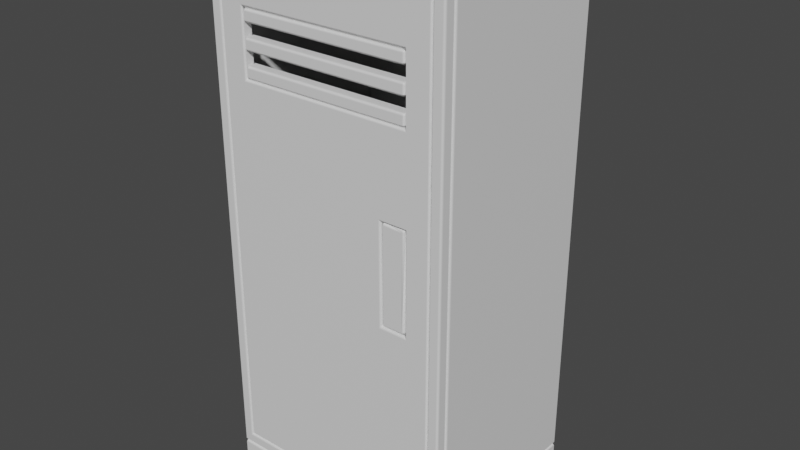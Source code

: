 # Source: LockerMayber.blend  (saved by Blender 3.6.11; exported with 4.5.12 LTS)
import bpy
from mathutils import Matrix  # noqa: F401  (used for matrix-valued properties, if any)

bpy.ops.wm.read_factory_settings(use_empty=True)
scene = bpy.context.scene
scene.name = 'Scene'

# ---- collections
col_collection = bpy.data.collections.new('Collection'); scene.collection.children.link(col_collection)

# ---- materials (node trees are filled in below, after node groups)
mat_material = bpy.data.materials.new('Material')
mat_material.use_transparent_shadow = False

# ---- material node trees
mat_material.use_nodes = True; mat_material.node_tree.nodes.clear()
_N = mat_material.node_tree.nodes; _L = mat_material.node_tree.links
n0 = _N.new('ShaderNodeBsdfPrincipled'); n0.name = 'Principled BSDF'; n0.location = (10, 300)
n0.distribution = 'GGX'
n0.subsurface_method = 'RANDOM_WALK_SKIN'
n0.inputs[3].default_value = 1.45
n0.inputs[27].default_value = (0.0, 0.0, 0.0, 1.0)
n0.inputs[28].default_value = 1.0
n1 = _N.new('ShaderNodeOutputMaterial'); n1.name = 'Material Output'; n1.location = (300, 300)
_L.new(n0.outputs[0], n1.inputs[0])
n1.is_active_output = True

# ---- world
world_world = bpy.data.worlds.new('World'); scene.world = world_world
world_world.use_nodes = True; world_world.node_tree.nodes.clear()
_N = world_world.node_tree.nodes; _L = world_world.node_tree.links
n0 = _N.new('ShaderNodeOutputWorld'); n0.name = 'World Output'; n0.location = (300, 300)
n1 = _N.new('ShaderNodeBackground'); n1.name = 'Background'; n1.location = (10, 300)
n1.inputs[0].default_value = (0.05088, 0.05088, 0.05088, 1.0)
_L.new(n1.outputs[0], n0.inputs[0])
n0.is_active_output = True
world_world.color = (0.05088, 0.05088, 0.05088)
world_world.use_sun_shadow = False
world_world.sun_shadow_jitter_overblur = 0.0

# ---- meshes
me_cube_130 = bpy.data.meshes.new('Cube.130')
me_cube_130.from_pydata([(0.9, 4.098e-08, 2.0), (0.9, 4.098e-08, -3.374e-10), (6.874e-07, 1.118e-08, -6.705e-11), (6.866e-07, 3.725e-09, 2.0), (0.8, 2.608e-08, 1.8), (0.1, 1.863e-08, 1.8), (0.8, 2.608e-08, 1.55), (0.1, 1.863e-08, 1.55), (0.1, 1.118e-08, 1.6), (0.8, 4.098e-08, 1.6), (0.8, 1.118e-08, 1.55), (0.1, -1.863e-08, 1.55), (0.1, 1.118e-08, 1.7), (0.8, 4.098e-08, 1.7), (0.8, 1.118e-08, 1.65), (0.1, -1.863e-08, 1.65), (0.1, 1.118e-08, 1.8), (0.8, 4.098e-08, 1.8), (0.8, 4.098e-08, 1.75), (0.1, 1.118e-08, 1.75), (0.8, 2.608e-08, 1.2), (0.7, 2.235e-08, 1.2), (0.7, 2.235e-08, 0.8), (0.8, 2.608e-08, 0.8), (0.8, 2.608e-08, 1.2), (0.8, 2.608e-08, 0.8), (0.7, 2.608e-08, 1.2), (0.7, 2.608e-08, 0.8), (0.9, 0.05, 2.0), (0.9, 0.05, 0.0), (6.855e-07, 0.05, 0.0), (6.855e-07, 0.05, 2.0), (0.8, 0.05, 1.8), (0.1, 0.05, 1.8), (0.8, 0.05, 1.55), (0.1, 0.05, 1.55), (0.1, 0.05, 1.6), (0.8, 0.05, 1.6), (0.8, 0.05, 1.55), (0.1, 0.05, 1.55), (0.1, 0.05, 1.7), (0.8, 0.05, 1.7), (0.8, 0.05, 1.65), (0.1, 0.05, 1.65), (0.1, 0.05, 1.8), (0.8, 0.05, 1.8), (0.8, 0.05, 1.75), (0.1, 0.05, 1.75), (0.8, 0.05, 1.2), (0.7, 0.05, 1.2), (0.7, 0.05, 0.8), (0.8, 0.05, 0.8), (0.8, 0.05, 1.2), (0.8, 0.05, 0.8), (0.7, 0.05, 1.2), (0.7, 0.05, 0.8)], [], [(0, 3, 5, 4), (8, 11, 10, 9), (12, 15, 14, 13), (16, 19, 18, 17), (21, 20, 23, 22, 2, 1, 0, 4, 6, 7), (3, 2, 22, 21, 7, 5), (24, 26, 27, 25), (28, 32, 33, 31), (36, 37, 38, 39), (40, 41, 42, 43), (44, 45, 46, 47), (49, 35, 34, 32, 28, 29, 30, 50, 51, 48), (31, 33, 35, 49, 50, 30), (52, 53, 55, 54), (1, 29, 28, 0), (3, 31, 30, 2), (2, 30, 29, 1), (0, 28, 31, 3), (4, 32, 34, 6), (7, 35, 33, 5), (5, 33, 32, 4), (6, 34, 35, 7), (9, 37, 36, 8), (8, 36, 39, 11), (11, 39, 38, 10), (10, 38, 37, 9), (13, 41, 40, 12), (12, 40, 43, 15), (15, 43, 42, 14), (14, 42, 41, 13), (17, 45, 44, 16), (16, 44, 47, 19), (19, 47, 46, 18), (18, 46, 45, 17), (21, 49, 48, 20), (22, 50, 49, 21), (23, 51, 50, 22), (20, 48, 51, 23), (25, 53, 52, 24), (26, 54, 55, 27), (27, 55, 53, 25), (24, 52, 54, 26)])
me_cube_130.polygons.foreach_set('use_smooth', [1, 1, 1, 1, 1, 1, 0, 1, 1, 1, 1, 1, 1, 0, 1, 1, 1, 1, 1, 1, 1, 1, 1, 1, 1, 1, 1, 1, 1, 1, 1, 1, 1, 1, 1, 1, 1, 1, 0, 0, 0, 0])
_uv = me_cube_130.uv_layers.new(name='UVMap')
_uv.uv.foreach_set('vector', [0.7224, 0.6819, 0.7224, 0.8501, 0.6819, 0.8501, 0.6819, 0.6819, 0.1712, 0.9139, 0.1712, 0.8946, 0.3394, 0.8946, 0.3394, 0.9139, 0.999, 0.5096, 0.9797, 0.5096, 0.9797, 0.3414, 0.999, 0.3414, 0.1712, 0.8926, 0.1712, 0.8733, 0.3394, 0.8733, 0.3394, 0.8926, 0.4723, 0.1364, 0.4909, 0.1364, 0.4909, 0.2041, 0.4723, 0.2041, 0.3414, 0.3394, 0.5096, 0.3394, 0.5096, 0.001001, 0.4909, 0.03484, 0.4909, 0.07715, 0.3601, 0.07715, 0.6799, 0.5096, 0.6799, 0.3414, 0.3414, 0.4087, 0.3414, 0.4424, 0.6315, 0.4718, 0.6315, 0.4928, 0.9352, 0.9352, 0.9159, 0.9352, 0.9159, 0.8521, 0.9352, 0.8521, 0.7244, 0.7224, 0.7244, 0.6819, 0.8926, 0.6819, 0.8926, 0.7224, 0.9777, 0.5116, 0.9777, 0.6799, 0.9584, 0.6799, 0.9584, 0.5116, 0.1692, 0.999, 0.001001, 0.999, 0.001001, 0.9797, 0.1692, 0.9797, 0.999, 0.1712, 0.999, 0.3394, 0.9797, 0.3394, 0.9797, 0.1712, 0.2642, 0.6126, 0.0386, 0.642, 0.3018, 0.642, 0.3018, 0.663, 0.3394, 0.6799, 0.3394, 0.5116, 0.001001, 0.5116, 0.2642, 0.5789, 0.3018, 0.5789, 0.3018, 0.6126, 0.6799, 0.001001, 0.6558, 0.03484, 0.6558, 0.07715, 0.5116, 0.1364, 0.5116, 0.2041, 0.6799, 0.3394, 0.9352, 0.9777, 0.8521, 0.9777, 0.8521, 0.9584, 0.9352, 0.9584, 0.9564, 0.6799, 0.9372, 0.6799, 0.9372, 0.3414, 0.9564, 0.3414, 0.001001, 0.8713, 0.001001, 0.8521, 0.3394, 0.8521, 0.3394, 0.8713, 0.999, 0.1692, 0.9797, 0.1692, 0.9797, 0.001001, 0.999, 0.001001, 0.001001, 0.9352, 0.001001, 0.9159, 0.1692, 0.9159, 0.1692, 0.9352, 0.8075, 0.8501, 0.7882, 0.8501, 0.7882, 0.8095, 0.8075, 0.8095, 0.7862, 0.8501, 0.767, 0.8501, 0.767, 0.8095, 0.7862, 0.8095, 0.8926, 0.8926, 0.8733, 0.8926, 0.8733, 0.7244, 0.8926, 0.7244, 0.6819, 0.9139, 0.6819, 0.8946, 0.8501, 0.8946, 0.8501, 0.9139, 0.8713, 0.8926, 0.8521, 0.8926, 0.8521, 0.7244, 0.8713, 0.7244, 0.7224, 0.8521, 0.7224, 0.8713, 0.7031, 0.8713, 0.7031, 0.8521, 0.3414, 0.9139, 0.3414, 0.8946, 0.5096, 0.8946, 0.5096, 0.9139, 0.7011, 0.8521, 0.7011, 0.8713, 0.6819, 0.8713, 0.6819, 0.8521, 0.8501, 0.8926, 0.8308, 0.8926, 0.8308, 0.7244, 0.8501, 0.7244, 0.765, 0.7457, 0.765, 0.765, 0.7457, 0.765, 0.7457, 0.7457, 0.001001, 0.9139, 0.001001, 0.8946, 0.1692, 0.8946, 0.1692, 0.9139, 0.7437, 0.7457, 0.7437, 0.765, 0.7244, 0.765, 0.7244, 0.7457, 0.8288, 0.8926, 0.8095, 0.8926, 0.8095, 0.7244, 0.8288, 0.7244, 0.765, 0.7244, 0.765, 0.7437, 0.7457, 0.7437, 0.7457, 0.7244, 0.5116, 0.8926, 0.5116, 0.8733, 0.6799, 0.8733, 0.6799, 0.8926, 0.7437, 0.7244, 0.7437, 0.7437, 0.7244, 0.7437, 0.7244, 0.7244, 0.8075, 0.7457, 0.8075, 0.765, 0.7882, 0.765, 0.7882, 0.7457, 0.9564, 0.9352, 0.9372, 0.9352, 0.9372, 0.8521, 0.9564, 0.8521, 0.7862, 0.7457, 0.7862, 0.765, 0.767, 0.765, 0.767, 0.7457, 0.1712, 0.999, 0.1712, 0.9797, 0.2543, 0.9797, 0.2543, 0.999, 0.9777, 0.9352, 0.9584, 0.9352, 0.9584, 0.8521, 0.9777, 0.8521, 0.8521, 0.9564, 0.8521, 0.9372, 0.9352, 0.9372, 0.9352, 0.9564, 0.8075, 0.7244, 0.8075, 0.7437, 0.7882, 0.7437, 0.7882, 0.7244, 0.7862, 0.7244, 0.7862, 0.7437, 0.767, 0.7437, 0.767, 0.7244])
_uv.active_render = True
_uv = me_cube_130.uv_layers.new(name='UVMap.001')
_uv.uv.foreach_set('vector', [0.7224, 0.6819, 0.7224, 0.8501, 0.6819, 0.8501, 0.6819, 0.6819, 0.1712, 0.9139, 0.1712, 0.8946, 0.3394, 0.8946, 0.3394, 0.9139, 0.999, 0.5096, 0.9797, 0.5096, 0.9797, 0.3414, 0.999, 0.3414, 0.1712, 0.8926, 0.1712, 0.8733, 0.3394, 0.8733, 0.3394, 0.8926, 0.4723, 0.1364, 0.4909, 0.1364, 0.4909, 0.2041, 0.4723, 0.2041, 0.3414, 0.3394, 0.5096, 0.3394, 0.5096, 0.001001, 0.4909, 0.03484, 0.4909, 0.07715, 0.3601, 0.07715, 0.6799, 0.5096, 0.6799, 0.3414, 0.3414, 0.4087, 0.3414, 0.4424, 0.6315, 0.4718, 0.6315, 0.4928, 0.9352, 0.9352, 0.9159, 0.9352, 0.9159, 0.8521, 0.9352, 0.8521, 0.7244, 0.7224, 0.7244, 0.6819, 0.8926, 0.6819, 0.8926, 0.7224, 0.9777, 0.5116, 0.9777, 0.6799, 0.9584, 0.6799, 0.9584, 0.5116, 0.1692, 0.999, 0.001001, 0.999, 0.001001, 0.9797, 0.1692, 0.9797, 0.999, 0.1712, 0.999, 0.3394, 0.9797, 0.3394, 0.9797, 0.1712, 0.2642, 0.6126, 0.0386, 0.642, 0.3018, 0.642, 0.3018, 0.663, 0.3394, 0.6799, 0.3394, 0.5116, 0.001001, 0.5116, 0.2642, 0.5789, 0.3018, 0.5789, 0.3018, 0.6126, 0.6799, 0.001001, 0.6558, 0.03484, 0.6558, 0.07715, 0.5116, 0.1364, 0.5116, 0.2041, 0.6799, 0.3394, 0.9352, 0.9777, 0.8521, 0.9777, 0.8521, 0.9584, 0.9352, 0.9584, 0.9564, 0.6799, 0.9372, 0.6799, 0.9372, 0.3414, 0.9564, 0.3414, 0.001001, 0.8713, 0.001001, 0.8521, 0.3394, 0.8521, 0.3394, 0.8713, 0.999, 0.1692, 0.9797, 0.1692, 0.9797, 0.001001, 0.999, 0.001001, 0.001001, 0.9352, 0.001001, 0.9159, 0.1692, 0.9159, 0.1692, 0.9352, 0.8075, 0.8501, 0.7882, 0.8501, 0.7882, 0.8095, 0.8075, 0.8095, 0.7862, 0.8501, 0.767, 0.8501, 0.767, 0.8095, 0.7862, 0.8095, 0.8926, 0.8926, 0.8733, 0.8926, 0.8733, 0.7244, 0.8926, 0.7244, 0.6819, 0.9139, 0.6819, 0.8946, 0.8501, 0.8946, 0.8501, 0.9139, 0.8713, 0.8926, 0.8521, 0.8926, 0.8521, 0.7244, 0.8713, 0.7244, 0.7224, 0.8521, 0.7224, 0.8713, 0.7031, 0.8713, 0.7031, 0.8521, 0.3414, 0.9139, 0.3414, 0.8946, 0.5096, 0.8946, 0.5096, 0.9139, 0.7011, 0.8521, 0.7011, 0.8713, 0.6819, 0.8713, 0.6819, 0.8521, 0.8501, 0.8926, 0.8308, 0.8926, 0.8308, 0.7244, 0.8501, 0.7244, 0.765, 0.7457, 0.765, 0.765, 0.7457, 0.765, 0.7457, 0.7457, 0.001001, 0.9139, 0.001001, 0.8946, 0.1692, 0.8946, 0.1692, 0.9139, 0.7437, 0.7457, 0.7437, 0.765, 0.7244, 0.765, 0.7244, 0.7457, 0.8288, 0.8926, 0.8095, 0.8926, 0.8095, 0.7244, 0.8288, 0.7244, 0.765, 0.7244, 0.765, 0.7437, 0.7457, 0.7437, 0.7457, 0.7244, 0.5116, 0.8926, 0.5116, 0.8733, 0.6799, 0.8733, 0.6799, 0.8926, 0.7437, 0.7244, 0.7437, 0.7437, 0.7244, 0.7437, 0.7244, 0.7244, 0.8075, 0.7457, 0.8075, 0.765, 0.7882, 0.765, 0.7882, 0.7457, 0.9564, 0.9352, 0.9372, 0.9352, 0.9372, 0.8521, 0.9564, 0.8521, 0.7862, 0.7457, 0.7862, 0.765, 0.767, 0.765, 0.767, 0.7457, 0.1712, 0.999, 0.1712, 0.9797, 0.2543, 0.9797, 0.2543, 0.999, 0.9777, 0.9352, 0.9584, 0.9352, 0.9584, 0.8521, 0.9777, 0.8521, 0.8521, 0.9564, 0.8521, 0.9372, 0.9352, 0.9372, 0.9352, 0.9564, 0.8075, 0.7244, 0.8075, 0.7437, 0.7882, 0.7437, 0.7882, 0.7244, 0.7862, 0.7244, 0.7862, 0.7437, 0.767, 0.7437, 0.767, 0.7244])
_ca = me_cube_130.color_attributes.new('Attribute', 'BYTE_COLOR', 'CORNER')
_ca.data.foreach_set('color', [0.159, 0.1559, 0.2122, 1.0, 0.159, 0.1559, 0.2122, 1.0, 0.159, 0.1559, 0.2122, 1.0, 0.159, 0.1559, 0.2122, 1.0, 0.159, 0.1559, 0.2122, 1.0, 0.159, 0.1559, 0.2122, 1.0, 0.159, 0.1559, 0.2122, 1.0, 0.159, 0.1559, 0.2122, 1.0, 0.159, 0.1559, 0.2122, 1.0, 0.159, 0.1559, 0.2122, 1.0, 0.159, 0.1559, 0.2122, 1.0, 0.159, 0.1559, 0.2122, 1.0, 0.159, 0.1559, 0.2122, 1.0, 0.159, 0.1559, 0.2122, 1.0, 0.159, 0.1559, 0.2122, 1.0, 0.159, 0.1559, 0.2122, 1.0, 0.159, 0.1559, 0.2122, 1.0, 0.159, 0.1559, 0.2122, 1.0, 0.159, 0.1559, 0.2122, 1.0, 0.159, 0.1559, 0.2122, 1.0, 0.159, 0.1559, 0.2122, 1.0, 0.159, 0.1559, 0.2122, 1.0, 0.159, 0.1559, 0.2122, 1.0, 0.159, 0.1559, 0.2122, 1.0, 0.159, 0.1559, 0.2122, 1.0, 0.159, 0.1559, 0.2122, 1.0, 0.159, 0.1559, 0.2122, 1.0, 0.159, 0.1559, 0.2122, 1.0, 0.159, 0.1559, 0.2122, 1.0, 0.159, 0.1559, 0.2122, 1.0, 0.159, 0.1559, 0.2122, 1.0, 0.159, 0.1559, 0.2122, 1.0, 0.02315, 0.02217, 0.02732, 1.0, 0.02315, 0.02217, 0.02732, 1.0, 0.02315, 0.02217, 0.02732, 1.0, 0.02315, 0.02217, 0.02732, 1.0, 0.159, 0.1559, 0.2122, 1.0, 0.159, 0.1559, 0.2122, 1.0, 0.159, 0.1559, 0.2122, 1.0, 0.159, 0.1559, 0.2122, 1.0, 0.159, 0.1559, 0.2122, 1.0, 0.159, 0.1559, 0.2122, 1.0, 0.159, 0.1559, 0.2122, 1.0, 0.159, 0.1559, 0.2122, 1.0, 0.159, 0.1559, 0.2122, 1.0, 0.159, 0.1559, 0.2122, 1.0, 0.159, 0.1559, 0.2122, 1.0, 0.159, 0.1559, 0.2122, 1.0, 0.159, 0.1559, 0.2122, 1.0, 0.159, 0.1559, 0.2122, 1.0, 0.159, 0.1559, 0.2122, 1.0, 0.159, 0.1559, 0.2122, 1.0, 0.159, 0.1559, 0.2122, 1.0, 0.159, 0.1559, 0.2122, 1.0, 0.159, 0.1559, 0.2122, 1.0, 0.159, 0.1559, 0.2122, 1.0, 0.159, 0.1559, 0.2122, 1.0, 0.159, 0.1559, 0.2122, 1.0, 0.159, 0.1559, 0.2122, 1.0, 0.159, 0.1559, 0.2122, 1.0, 0.159, 0.1559, 0.2122, 1.0, 0.159, 0.1559, 0.2122, 1.0, 0.159, 0.1559, 0.2122, 1.0, 0.159, 0.1559, 0.2122, 1.0, 0.159, 0.1559, 0.2122, 1.0, 0.159, 0.1559, 0.2122, 1.0, 0.159, 0.1559, 0.2122, 1.0, 0.159, 0.1559, 0.2122, 1.0, 0.02315, 0.02217, 0.02732, 1.0, 0.02315, 0.02217, 0.02732, 1.0, 0.02315, 0.02217, 0.02732, 1.0, 0.02315, 0.02217, 0.02732, 1.0, 0.159, 0.1559, 0.2122, 1.0, 0.159, 0.1559, 0.2122, 1.0, 0.159, 0.1559, 0.2122, 1.0, 0.159, 0.1559, 0.2122, 1.0, 0.159, 0.1559, 0.2122, 1.0, 0.159, 0.1559, 0.2122, 1.0, 0.159, 0.1559, 0.2122, 1.0, 0.159, 0.1559, 0.2122, 1.0, 0.159, 0.1559, 0.2122, 1.0, 0.159, 0.1559, 0.2122, 1.0, 0.159, 0.1559, 0.2122, 1.0, 0.159, 0.1559, 0.2122, 1.0, 0.159, 0.1559, 0.2122, 1.0, 0.159, 0.1559, 0.2122, 1.0, 0.159, 0.1559, 0.2122, 1.0, 0.159, 0.1559, 0.2122, 1.0, 0.159, 0.1559, 0.2122, 1.0, 0.159, 0.1559, 0.2122, 1.0, 0.159, 0.1559, 0.2122, 1.0, 0.159, 0.1559, 0.2122, 1.0, 0.159, 0.1559, 0.2122, 1.0, 0.159, 0.1559, 0.2122, 1.0, 0.159, 0.1559, 0.2122, 1.0, 0.159, 0.1559, 0.2122, 1.0, 0.159, 0.1559, 0.2122, 1.0, 0.159, 0.1559, 0.2122, 1.0, 0.159, 0.1559, 0.2122, 1.0, 0.159, 0.1559, 0.2122, 1.0, 0.159, 0.1559, 0.2122, 1.0, 0.159, 0.1559, 0.2122, 1.0, 0.159, 0.1559, 0.2122, 1.0, 0.159, 0.1559, 0.2122, 1.0, 0.159, 0.1559, 0.2122, 1.0, 0.159, 0.1559, 0.2122, 1.0, 0.159, 0.1559, 0.2122, 1.0, 0.159, 0.1559, 0.2122, 1.0, 0.159, 0.1559, 0.2122, 1.0, 0.159, 0.1559, 0.2122, 1.0, 0.159, 0.1559, 0.2122, 1.0, 0.159, 0.1559, 0.2122, 1.0, 0.159, 0.1559, 0.2122, 1.0, 0.159, 0.1559, 0.2122, 1.0, 0.159, 0.1559, 0.2122, 1.0, 0.159, 0.1559, 0.2122, 1.0, 0.159, 0.1559, 0.2122, 1.0, 0.159, 0.1559, 0.2122, 1.0, 0.159, 0.1559, 0.2122, 1.0, 0.159, 0.1559, 0.2122, 1.0, 0.159, 0.1559, 0.2122, 1.0, 0.159, 0.1559, 0.2122, 1.0, 0.159, 0.1559, 0.2122, 1.0, 0.159, 0.1559, 0.2122, 1.0, 0.159, 0.1559, 0.2122, 1.0, 0.159, 0.1559, 0.2122, 1.0, 0.159, 0.1559, 0.2122, 1.0, 0.159, 0.1559, 0.2122, 1.0, 0.159, 0.1559, 0.2122, 1.0, 0.159, 0.1559, 0.2122, 1.0, 0.159, 0.1559, 0.2122, 1.0, 0.159, 0.1559, 0.2122, 1.0, 0.159, 0.1559, 0.2122, 1.0, 0.159, 0.1559, 0.2122, 1.0, 0.159, 0.1559, 0.2122, 1.0, 0.159, 0.1559, 0.2122, 1.0, 0.159, 0.1559, 0.2122, 1.0, 0.159, 0.1559, 0.2122, 1.0, 0.159, 0.1559, 0.2122, 1.0, 0.159, 0.1559, 0.2122, 1.0, 0.159, 0.1559, 0.2122, 1.0, 0.159, 0.1559, 0.2122, 1.0, 0.159, 0.1559, 0.2122, 1.0, 0.159, 0.1559, 0.2122, 1.0, 0.159, 0.1559, 0.2122, 1.0, 0.159, 0.1559, 0.2122, 1.0, 0.159, 0.1559, 0.2122, 1.0, 0.159, 0.1559, 0.2122, 1.0, 0.159, 0.1559, 0.2122, 1.0, 0.159, 0.1559, 0.2122, 1.0, 0.159, 0.1559, 0.2122, 1.0, 0.159, 0.1559, 0.2122, 1.0, 0.159, 0.1559, 0.2122, 1.0, 0.159, 0.1559, 0.2122, 1.0, 0.159, 0.1559, 0.2122, 1.0, 0.159, 0.1559, 0.2122, 1.0, 0.159, 0.1559, 0.2122, 1.0, 0.159, 0.1559, 0.2122, 1.0, 0.159, 0.1559, 0.2122, 1.0, 0.159, 0.1559, 0.2122, 1.0, 0.159, 0.1559, 0.2122, 1.0, 0.159, 0.1559, 0.2122, 1.0, 0.159, 0.1559, 0.2122, 1.0, 0.159, 0.1559, 0.2122, 1.0, 0.159, 0.1559, 0.2122, 1.0, 0.159, 0.1559, 0.2122, 1.0, 0.159, 0.1559, 0.2122, 1.0, 0.159, 0.1559, 0.2122, 1.0, 0.02315, 0.02217, 0.02732, 1.0, 0.02315, 0.02217, 0.02732, 1.0, 0.02315, 0.02217, 0.02732, 1.0, 0.02315, 0.02217, 0.02732, 1.0, 0.02315, 0.02217, 0.02732, 1.0, 0.02315, 0.02217, 0.02732, 1.0, 0.02315, 0.02217, 0.02732, 1.0, 0.02315, 0.02217, 0.02732, 1.0, 0.02315, 0.02217, 0.02732, 1.0, 0.02315, 0.02217, 0.02732, 1.0, 0.02315, 0.02217, 0.02732, 1.0, 0.02315, 0.02217, 0.02732, 1.0, 0.02315, 0.02217, 0.02732, 1.0, 0.02315, 0.02217, 0.02732, 1.0, 0.02315, 0.02217, 0.02732, 1.0, 0.02315, 0.02217, 0.02732, 1.0])
me_cube_130.materials.append(mat_material)
me_cube_130.use_paint_bone_selection = False
me_cube_130.use_paint_mask = True
me_cube_130.update()
me_cube_008 = bpy.data.meshes.new('Cube.008')
me_cube_008.from_pydata([(0.45, -0.35, 0.15), (0.45, -0.35, 2.15), (0.45, 0.35, 0.15), (0.45, 0.35, 2.15), (-0.45, 0.35, 0.15), (-0.45, 0.35, 2.15), (-0.45, -0.35, 0.15), (-0.45, -0.35, 2.15), (0.5, -0.35, 0.1), (0.5, -0.35, 2.2), (0.5, 0.4, 0.1), (0.5, 0.4, 2.2), (-0.5, 0.4, 0.1), (-0.5, 0.4, 2.2), (-0.5, -0.35, 0.1), (-0.5, -0.35, 2.2), (0.45, -0.35, 7.451e-09), (0.45, -0.35, 0.1), (0.45, -0.2, 7.451e-09), (0.4, -0.35, 7.451e-09), (0.45, 0.2, 7.451e-09), (0.45, 0.35, 0.1), (0.45, 0.35, 7.451e-09), (0.4, 0.35, 7.451e-09), (0.45, -0.2, 0.05), (0.4, -0.35, 0.05), (0.45, 0.2, 0.05), (0.4, 0.35, 0.05), (-0.45, -0.35, 7.451e-09), (-0.45, -0.35, 0.1), (-0.45, -0.2, 7.451e-09), (-0.4, -0.35, 7.451e-09), (-0.45, 0.2, 7.451e-09), (-0.45, 0.35, 0.1), (-0.45, 0.35, 7.451e-09), (-0.4, 0.35, 7.451e-09), (-0.45, -0.2, 0.05), (-0.4, -0.35, 0.05), (-0.45, 0.2, 0.05), (-0.4, 0.35, 0.05), (0.5, -0.4, 7.451e-09), (0.5, -0.4, 0.1), (0.5, -0.2, 7.451e-09), (0.4, -0.4, 7.451e-09), (0.5, 0.2, 7.451e-09), (0.5, 0.4, 0.1), (0.5, 0.4, 7.451e-09), (0.4, 0.4, 7.451e-09), (0.5, -0.2, 0.05), (0.4, -0.4, 0.05), (0.5, 0.2, 0.05), (0.4, 0.4, 0.05), (-0.5, -0.4, 7.451e-09), (-0.5, -0.4, 0.1), (-0.5, -0.2, 7.451e-09), (-0.4, -0.4, 7.451e-09), (-0.5, 0.2, 7.451e-09), (-0.5, 0.4, 0.1), (-0.5, 0.4, 7.451e-09), (-0.4, 0.4, 7.451e-09), (-0.5, -0.2, 0.05), (-0.4, -0.4, 0.05), (-0.5, 0.2, 0.05), (-0.4, 0.4, 0.05), (-0.5, -0.4, 0.1), (0.5, -0.4, 0.1), (0.5, -0.4, 2.2), (-0.5, -0.4, 2.2), (0.45, -0.4, 0.15), (0.45, -0.4, 2.15), (-0.45, -0.4, 2.15), (-0.45, -0.4, 0.15), (-0.5, -0.35, 0.1), (0.5, -0.35, 0.1), (0.5, -0.35, 2.2), (-0.5, -0.35, 2.2), (0.45, -0.35, 0.15), (0.45, -0.35, 2.15), (-0.45, -0.35, 2.15), (-0.45, -0.35, 0.15)], [], [(1, 3, 2, 0), (2, 3, 5, 4), (4, 5, 7, 6), (1, 7, 5, 3), (2, 4, 6, 0), (9, 8, 10, 11), (10, 12, 13, 11), (12, 14, 15, 13), (9, 11, 13, 15), (10, 8, 14, 12), (1, 0, 8, 9), (6, 7, 15, 14), (7, 1, 9, 15), (0, 6, 14, 8), (33, 34, 35, 39, 27, 23, 22, 21), (21, 22, 20, 26, 24, 18, 16, 17), (33, 29, 28, 30, 36, 38, 32, 34), (37, 31, 28, 29, 17, 16, 19, 25), (57, 45, 46, 47, 51, 63, 59, 58), (45, 41, 40, 42, 48, 50, 44, 46), (57, 58, 56, 62, 60, 54, 52, 53), (61, 49, 43, 40, 41, 53, 52, 55), (16, 18, 42, 40), (18, 24, 48, 42), (25, 19, 43, 49), (19, 16, 40, 43), (20, 22, 46, 44), (22, 23, 47, 46), (26, 20, 44, 50), (23, 27, 51, 47), (24, 26, 50, 48), (21, 17, 41, 45), (30, 28, 52, 54), (36, 30, 54, 60), (31, 37, 61, 55), (28, 31, 55, 52), (34, 32, 56, 58), (35, 34, 58, 59), (17, 29, 53, 41), (37, 25, 49, 61), (32, 38, 62, 56), (39, 35, 59, 63), (38, 36, 60, 62), (29, 33, 57, 53), (27, 39, 63, 51), (33, 21, 45, 57), (65, 66, 69, 68), (66, 67, 70, 69), (67, 64, 71, 70), (64, 65, 68, 71), (73, 76, 77, 74), (74, 77, 78, 75), (75, 78, 79, 72), (72, 79, 76, 73), (66, 65, 73, 74), (65, 64, 72, 73), (64, 67, 75, 72), (67, 66, 74, 75), (68, 69, 77, 76), (71, 68, 76, 79), (70, 71, 79, 78), (69, 70, 78, 77)])
me_cube_008.polygons.foreach_set('use_smooth', [1, 1, 1, 1, 1, 1, 1, 1, 1, 1, 1, 1, 1, 1, 0, 0, 0, 0, 0, 0, 0, 0, 0, 0, 0, 0, 0, 0, 0, 0, 0, 0, 0, 0, 0, 0, 0, 0, 0, 0, 0, 0, 0, 0, 0, 0, 1, 1, 1, 1, 1, 1, 1, 1, 1, 1, 1, 1, 1, 1, 1, 1])
_uv = me_cube_008.uv_layers.new(name='UVMap')
_uv.uv.foreach_set('vector', [0.1692, 0.001001, 0.001001, 0.001001, 0.001001, 0.3394, 0.1692, 0.3394, 0.001001, 0.5096, 0.3394, 0.5096, 0.3394, 0.3414, 0.001001, 0.3414, 0.3394, 0.3394, 0.3394, 0.001001, 0.1712, 0.001001, 0.1712, 0.3394, 0.8501, 0.3414, 0.6819, 0.3414, 0.6819, 0.5096, 0.8501, 0.5096, 0.5096, 0.6819, 0.3414, 0.6819, 0.3414, 0.8501, 0.5096, 0.8501, 0.3414, 0.6799, 0.6799, 0.6799, 0.6799, 0.5116, 0.3414, 0.5116, 0.8501, 0.001001, 0.6819, 0.001001, 0.6819, 0.3394, 0.8501, 0.3394, 0.3394, 0.8501, 0.3394, 0.6819, 0.001001, 0.6819, 0.001001, 0.8501, 0.8501, 0.5116, 0.6819, 0.5116, 0.6819, 0.6799, 0.8501, 0.6799, 0.6799, 0.6819, 0.5116, 0.6819, 0.5116, 0.8501, 0.6799, 0.8501, 0.8926, 0.3394, 0.8926, 0.001001, 0.8733, 0.001001, 0.8733, 0.3394, 0.3414, 0.8713, 0.6799, 0.8713, 0.6799, 0.8521, 0.3414, 0.8521, 0.9139, 0.8501, 0.9139, 0.6819, 0.8946, 0.6819, 0.8946, 0.8501, 0.1712, 0.9352, 0.3394, 0.9352, 0.3394, 0.9159, 0.1712, 0.9159, 0.9352, 0.6819, 0.9352, 0.8501, 0.9341, 0.8501, 0.9341, 0.766, 0.917, 0.766, 0.917, 0.8501, 0.9159, 0.8501, 0.9159, 0.6819, 0.3414, 0.9159, 0.5096, 0.9159, 0.5096, 0.92, 0.4255, 0.92, 0.4255, 0.931, 0.5096, 0.931, 0.5096, 0.9352, 0.3414, 0.9352, 0.9564, 0.6819, 0.9564, 0.8501, 0.9372, 0.8501, 0.9372, 0.814, 0.9468, 0.814, 0.9468, 0.7179, 0.9372, 0.7179, 0.9372, 0.6819, 0.6705, 0.9255, 0.6705, 0.9159, 0.6799, 0.9159, 0.6799, 0.9352, 0.5116, 0.9352, 0.5116, 0.9159, 0.521, 0.9159, 0.521, 0.9255, 0.9777, 0.1692, 0.9584, 0.1692, 0.9584, 0.001001, 0.9604, 0.001001, 0.9604, 0.08511, 0.9758, 0.08511, 0.9758, 0.001001, 0.9777, 0.001001, 0.8501, 0.9159, 0.8501, 0.9352, 0.6819, 0.9352, 0.6819, 0.9304, 0.766, 0.9304, 0.766, 0.9207, 0.6819, 0.9207, 0.6819, 0.9159, 0.9584, 0.1712, 0.9777, 0.1712, 0.9777, 0.2133, 0.9681, 0.2133, 0.9681, 0.2974, 0.9777, 0.2974, 0.9777, 0.3394, 0.9584, 0.3394, 0.1524, 0.9468, 0.01782, 0.9468, 0.01782, 0.9564, 0.001001, 0.9564, 0.001001, 0.9372, 0.1692, 0.9372, 0.1692, 0.9564, 0.1524, 0.9564, 0.765, 0.8926, 0.765, 0.8521, 0.7457, 0.8521, 0.7457, 0.8926, 0.765, 0.7882, 0.7457, 0.7882, 0.7457, 0.8075, 0.765, 0.8075, 0.7437, 0.7882, 0.7244, 0.7882, 0.7244, 0.8075, 0.7437, 0.8075, 0.765, 0.767, 0.7457, 0.767, 0.7457, 0.7862, 0.765, 0.7862, 0.7437, 0.8926, 0.7437, 0.8521, 0.7244, 0.8521, 0.7244, 0.8926, 0.7437, 0.767, 0.7244, 0.767, 0.7244, 0.7862, 0.7437, 0.7862, 0.8075, 0.7882, 0.7882, 0.7882, 0.7882, 0.8075, 0.8075, 0.8075, 0.7862, 0.7882, 0.767, 0.7882, 0.767, 0.8075, 0.7862, 0.8075, 0.9139, 0.9352, 0.9139, 0.8521, 0.8946, 0.8521, 0.8946, 0.9352, 0.3414, 0.9564, 0.5096, 0.9564, 0.5096, 0.9372, 0.3414, 0.9372, 0.8075, 0.8926, 0.8075, 0.8521, 0.7882, 0.8521, 0.7882, 0.8926, 0.8075, 0.767, 0.7882, 0.767, 0.7882, 0.7862, 0.8075, 0.7862, 0.7862, 0.767, 0.767, 0.767, 0.767, 0.7862, 0.7862, 0.7862, 0.765, 0.8308, 0.7457, 0.8308, 0.7457, 0.8501, 0.765, 0.8501, 0.7862, 0.8926, 0.7862, 0.8521, 0.767, 0.8521, 0.767, 0.8926, 0.7437, 0.8308, 0.7244, 0.8308, 0.7244, 0.8501, 0.7437, 0.8501, 0.9777, 0.5096, 0.9777, 0.3414, 0.9584, 0.3414, 0.9584, 0.5096, 0.5116, 0.9564, 0.6799, 0.9564, 0.6799, 0.9372, 0.5116, 0.9372, 0.765, 0.8095, 0.7457, 0.8095, 0.7457, 0.8288, 0.765, 0.8288, 0.7437, 0.8095, 0.7244, 0.8095, 0.7244, 0.8288, 0.7437, 0.8288, 0.999, 0.5947, 0.999, 0.5116, 0.9797, 0.5116, 0.9797, 0.5947, 0.6819, 0.9564, 0.8501, 0.9564, 0.8501, 0.9372, 0.6819, 0.9372, 0.9777, 0.8501, 0.9777, 0.6819, 0.9584, 0.6819, 0.9584, 0.8501, 0.001001, 0.9777, 0.1692, 0.9777, 0.1692, 0.9584, 0.001001, 0.9584, 0.8713, 0.6799, 0.8713, 0.3414, 0.8521, 0.3414, 0.8521, 0.6799, 0.1712, 0.9777, 0.3394, 0.9777, 0.3394, 0.9584, 0.1712, 0.9584, 0.8713, 0.3394, 0.8713, 0.001001, 0.8521, 0.001001, 0.8521, 0.3394, 0.5116, 0.9777, 0.6799, 0.9777, 0.6799, 0.9584, 0.5116, 0.9584, 0.8926, 0.3414, 0.8733, 0.3414, 0.8733, 0.6799, 0.8926, 0.6799, 0.8501, 0.9777, 0.8501, 0.9584, 0.6819, 0.9584, 0.6819, 0.9777, 0.9139, 0.001001, 0.8946, 0.001001, 0.8946, 0.3394, 0.9139, 0.3394, 0.5096, 0.9777, 0.5096, 0.9584, 0.3414, 0.9584, 0.3414, 0.9777, 0.9139, 0.6799, 0.9139, 0.3414, 0.8946, 0.3414, 0.8946, 0.6799, 0.1712, 0.9564, 0.3394, 0.9564, 0.3394, 0.9372, 0.1712, 0.9372, 0.9352, 0.3394, 0.9352, 0.001001, 0.9159, 0.001001, 0.9159, 0.3394, 0.3414, 0.8926, 0.5096, 0.8926, 0.5096, 0.8733, 0.3414, 0.8733, 0.9352, 0.6799, 0.9352, 0.3414, 0.9159, 0.3414, 0.9159, 0.6799, 0.001001, 0.8926, 0.1692, 0.8926, 0.1692, 0.8733, 0.001001, 0.8733, 0.9564, 0.3394, 0.9564, 0.001001, 0.9372, 0.001001, 0.9372, 0.3394, 0.5116, 0.9139, 0.6799, 0.9139, 0.6799, 0.8946, 0.5116, 0.8946])
_ca = me_cube_008.color_attributes.new('Attribute', 'BYTE_COLOR', 'CORNER')
_ca.data.foreach_set('color', [0.05781, 0.05951, 0.1022, 1.0, 0.05781, 0.05951, 0.1022, 1.0, 0.05781, 0.05951, 0.1022, 1.0, 0.05781, 0.05951, 0.1022, 1.0, 0.05781, 0.05951, 0.1022, 1.0, 0.05781, 0.05951, 0.1022, 1.0, 0.05781, 0.05951, 0.1022, 1.0, 0.05781, 0.05951, 0.1022, 1.0, 0.05781, 0.05951, 0.1022, 1.0, 0.05781, 0.05951, 0.1022, 1.0, 0.05781, 0.05951, 0.1022, 1.0, 0.05781, 0.05951, 0.1022, 1.0, 0.05781, 0.05951, 0.1022, 1.0, 0.05781, 0.05951, 0.1022, 1.0, 0.05781, 0.05951, 0.1022, 1.0, 0.05781, 0.05951, 0.1022, 1.0, 0.05781, 0.05951, 0.1022, 1.0, 0.05781, 0.05951, 0.1022, 1.0, 0.05781, 0.05951, 0.1022, 1.0, 0.05781, 0.05951, 0.1022, 1.0, 0.05781, 0.05951, 0.1022, 1.0, 0.05781, 0.05951, 0.1022, 1.0, 0.05781, 0.05951, 0.1022, 1.0, 0.05781, 0.05951, 0.1022, 1.0, 0.05781, 0.05951, 0.1022, 1.0, 0.05781, 0.05951, 0.1022, 1.0, 0.05781, 0.05951, 0.1022, 1.0, 0.05781, 0.05951, 0.1022, 1.0, 0.05781, 0.05951, 0.1022, 1.0, 0.05781, 0.05951, 0.1022, 1.0, 0.05781, 0.05951, 0.1022, 1.0, 0.05781, 0.05951, 0.1022, 1.0, 0.05781, 0.05951, 0.1022, 1.0, 0.05781, 0.05951, 0.1022, 1.0, 0.05781, 0.05951, 0.1022, 1.0, 0.05781, 0.05951, 0.1022, 1.0, 0.05781, 0.05951, 0.1022, 1.0, 0.05781, 0.05951, 0.1022, 1.0, 0.05781, 0.05951, 0.1022, 1.0, 0.05781, 0.05951, 0.1022, 1.0, 0.05781, 0.05951, 0.1022, 1.0, 0.05781, 0.05951, 0.1022, 1.0, 0.05781, 0.05951, 0.1022, 1.0, 0.05781, 0.05951, 0.1022, 1.0, 0.05781, 0.05951, 0.1022, 1.0, 0.05781, 0.05951, 0.1022, 1.0, 0.05781, 0.05951, 0.1022, 1.0, 0.05781, 0.05951, 0.1022, 1.0, 0.05781, 0.05951, 0.1022, 1.0, 0.05781, 0.05951, 0.1022, 1.0, 0.05781, 0.05951, 0.1022, 1.0, 0.05781, 0.05951, 0.1022, 1.0, 0.05781, 0.05951, 0.1022, 1.0, 0.05781, 0.05951, 0.1022, 1.0, 0.05781, 0.05951, 0.1022, 1.0, 0.05781, 0.05951, 0.1022, 1.0, 0.05951, 0.06125, 0.1046, 1.0, 0.05951, 0.06125, 0.1046, 1.0, 0.05781, 0.05951, 0.1022, 1.0, 0.05951, 0.06125, 0.1046, 1.0, 0.05951, 0.06125, 0.1046, 1.0, 0.05781, 0.05951, 0.1022, 1.0, 0.05951, 0.06125, 0.1046, 1.0, 0.05951, 0.06125, 0.1046, 1.0, 0.05951, 0.06125, 0.1046, 1.0, 0.05951, 0.06125, 0.1046, 1.0, 0.05781, 0.05951, 0.1022, 1.0, 0.05781, 0.05951, 0.1022, 1.0, 0.05781, 0.05951, 0.1022, 1.0, 0.05781, 0.05951, 0.1022, 1.0, 0.05781, 0.05951, 0.1022, 1.0, 0.05781, 0.05951, 0.1022, 1.0, 0.05951, 0.06125, 0.1046, 1.0, 0.05781, 0.05951, 0.1022, 1.0, 0.05781, 0.05951, 0.1022, 1.0, 0.05781, 0.05951, 0.1022, 1.0, 0.05781, 0.05951, 0.1022, 1.0, 0.05781, 0.05951, 0.1022, 1.0, 0.05781, 0.05951, 0.1022, 1.0, 0.05951, 0.06125, 0.1046, 1.0, 0.05781, 0.05951, 0.1022, 1.0, 0.05781, 0.05951, 0.1022, 1.0, 0.05781, 0.05951, 0.1022, 1.0, 0.05781, 0.05951, 0.1022, 1.0, 0.05781, 0.05951, 0.1022, 1.0, 0.05781, 0.05951, 0.1022, 1.0, 0.05781, 0.05951, 0.1022, 1.0, 0.05781, 0.05951, 0.1022, 1.0, 0.05951, 0.06125, 0.1046, 1.0, 0.05951, 0.06125, 0.1046, 1.0, 0.05951, 0.06125, 0.1046, 1.0, 0.05781, 0.05951, 0.1022, 1.0, 0.05951, 0.06125, 0.1046, 1.0, 0.05951, 0.06125, 0.1046, 1.0, 0.05781, 0.05951, 0.1022, 1.0, 0.05951, 0.06125, 0.1046, 1.0, 0.05951, 0.06125, 0.1046, 1.0, 0.05781, 0.05951, 0.1022, 1.0, 0.05781, 0.05951, 0.1022, 1.0, 0.05781, 0.05951, 0.1022, 1.0, 0.05781, 0.05951, 0.1022, 1.0, 0.05781, 0.05951, 0.1022, 1.0, 0.05781, 0.05951, 0.1022, 1.0, 0.05951, 0.06125, 0.1046, 1.0, 0.05951, 0.06125, 0.1046, 1.0, 0.05951, 0.06125, 0.1046, 1.0, 0.05781, 0.05951, 0.1022, 1.0, 0.05781, 0.05951, 0.1022, 1.0, 0.05781, 0.05951, 0.1022, 1.0, 0.05781, 0.05951, 0.1022, 1.0, 0.05781, 0.05951, 0.1022, 1.0, 0.05781, 0.05951, 0.1022, 1.0, 0.05781, 0.05951, 0.1022, 1.0, 0.05781, 0.05951, 0.1022, 1.0, 0.05781, 0.05951, 0.1022, 1.0, 0.05781, 0.05951, 0.1022, 1.0, 0.05781, 0.05951, 0.1022, 1.0, 0.05781, 0.05951, 0.1022, 1.0, 0.05781, 0.05951, 0.1022, 1.0, 0.05781, 0.05951, 0.1022, 1.0, 0.05781, 0.05951, 0.1022, 1.0, 0.05781, 0.05951, 0.1022, 1.0, 0.05781, 0.05951, 0.1022, 1.0, 0.05781, 0.05951, 0.1022, 1.0, 0.05781, 0.05951, 0.1022, 1.0, 0.05781, 0.05951, 0.1022, 1.0, 0.05781, 0.05951, 0.1022, 1.0, 0.05781, 0.05951, 0.1022, 1.0, 0.05781, 0.05951, 0.1022, 1.0, 0.05781, 0.05951, 0.1022, 1.0, 0.05781, 0.05951, 0.1022, 1.0, 0.05781, 0.05951, 0.1022, 1.0, 0.05781, 0.05951, 0.1022, 1.0, 0.05781, 0.05951, 0.1022, 1.0, 0.05781, 0.05951, 0.1022, 1.0, 0.05781, 0.05951, 0.1022, 1.0, 0.05781, 0.05951, 0.1022, 1.0, 0.05951, 0.06125, 0.1046, 1.0, 0.05951, 0.06125, 0.1046, 1.0, 0.05781, 0.05951, 0.1022, 1.0, 0.05951, 0.06125, 0.1046, 1.0, 0.05781, 0.05951, 0.1022, 1.0, 0.05781, 0.05951, 0.1022, 1.0, 0.05951, 0.06125, 0.1046, 1.0, 0.05781, 0.05951, 0.1022, 1.0, 0.05781, 0.05951, 0.1022, 1.0, 0.05781, 0.05951, 0.1022, 1.0, 0.05781, 0.05951, 0.1022, 1.0, 0.05781, 0.05951, 0.1022, 1.0, 0.05951, 0.06125, 0.1046, 1.0, 0.05951, 0.06125, 0.1046, 1.0, 0.05781, 0.05951, 0.1022, 1.0, 0.05781, 0.05951, 0.1022, 1.0, 0.05781, 0.05951, 0.1022, 1.0, 0.05781, 0.05951, 0.1022, 1.0, 0.05781, 0.05951, 0.1022, 1.0, 0.05951, 0.06125, 0.1046, 1.0, 0.05781, 0.05951, 0.1022, 1.0, 0.05781, 0.05951, 0.1022, 1.0, 0.05951, 0.06125, 0.1046, 1.0, 0.05781, 0.05951, 0.1022, 1.0, 0.05781, 0.05951, 0.1022, 1.0, 0.05781, 0.05951, 0.1022, 1.0, 0.05781, 0.05951, 0.1022, 1.0, 0.05781, 0.05951, 0.1022, 1.0, 0.05781, 0.05951, 0.1022, 1.0, 0.05781, 0.05951, 0.1022, 1.0, 0.05781, 0.05951, 0.1022, 1.0, 0.05781, 0.05951, 0.1022, 1.0, 0.05781, 0.05951, 0.1022, 1.0, 0.05781, 0.05951, 0.1022, 1.0, 0.05781, 0.05951, 0.1022, 1.0, 0.05781, 0.05951, 0.1022, 1.0, 0.05781, 0.05951, 0.1022, 1.0, 0.05781, 0.05951, 0.1022, 1.0, 0.05781, 0.05951, 0.1022, 1.0, 0.05951, 0.06125, 0.1046, 1.0, 0.05781, 0.05951, 0.1022, 1.0, 0.05781, 0.05951, 0.1022, 1.0, 0.05951, 0.06125, 0.1046, 1.0, 0.05781, 0.05951, 0.1022, 1.0, 0.05951, 0.06125, 0.1046, 1.0, 0.05951, 0.06125, 0.1046, 1.0, 0.05781, 0.05951, 0.1022, 1.0, 0.05781, 0.05951, 0.1022, 1.0, 0.05781, 0.05951, 0.1022, 1.0, 0.05781, 0.05951, 0.1022, 1.0, 0.05781, 0.05951, 0.1022, 1.0, 0.05781, 0.05951, 0.1022, 1.0, 0.05781, 0.05951, 0.1022, 1.0, 0.05781, 0.05951, 0.1022, 1.0, 0.05781, 0.05951, 0.1022, 1.0, 0.05781, 0.05951, 0.1022, 1.0, 0.05781, 0.05951, 0.1022, 1.0, 0.05781, 0.05951, 0.1022, 1.0, 0.05781, 0.05951, 0.1022, 1.0, 0.05951, 0.06125, 0.1046, 1.0, 0.05781, 0.05951, 0.1022, 1.0, 0.05781, 0.05951, 0.1022, 1.0, 0.05951, 0.06125, 0.1046, 1.0, 0.05781, 0.05951, 0.1022, 1.0, 0.05781, 0.05951, 0.1022, 1.0, 0.05781, 0.05951, 0.1022, 1.0, 0.05781, 0.05951, 0.1022, 1.0, 0.05781, 0.05951, 0.1022, 1.0, 0.05951, 0.06125, 0.1046, 1.0, 0.05951, 0.06125, 0.1046, 1.0, 0.05781, 0.05951, 0.1022, 1.0, 0.05951, 0.06125, 0.1046, 1.0, 0.05951, 0.06125, 0.1046, 1.0, 0.05951, 0.06125, 0.1046, 1.0, 0.05951, 0.06125, 0.1046, 1.0, 0.05951, 0.06125, 0.1046, 1.0, 0.05951, 0.06125, 0.1046, 1.0, 0.05951, 0.06125, 0.1046, 1.0, 0.05951, 0.06125, 0.1046, 1.0, 0.05781, 0.05951, 0.1022, 1.0, 0.05781, 0.05951, 0.1022, 1.0, 0.05781, 0.05951, 0.1022, 1.0, 0.05781, 0.05951, 0.1022, 1.0, 0.05781, 0.05951, 0.1022, 1.0, 0.05781, 0.05951, 0.1022, 1.0, 0.05781, 0.05951, 0.1022, 1.0, 0.05781, 0.05951, 0.1022, 1.0, 0.05781, 0.05951, 0.1022, 1.0, 0.05781, 0.05951, 0.1022, 1.0, 0.05781, 0.05951, 0.1022, 1.0, 0.05781, 0.05951, 0.1022, 1.0, 0.05781, 0.05951, 0.1022, 1.0, 0.05781, 0.05951, 0.1022, 1.0, 0.05781, 0.05951, 0.1022, 1.0, 0.05781, 0.05951, 0.1022, 1.0, 0.05781, 0.05951, 0.1022, 1.0, 0.05781, 0.05951, 0.1022, 1.0, 0.05781, 0.05951, 0.1022, 1.0, 0.05781, 0.05951, 0.1022, 1.0, 0.05781, 0.05951, 0.1022, 1.0, 0.05781, 0.05951, 0.1022, 1.0, 0.05781, 0.05951, 0.1022, 1.0, 0.05781, 0.05951, 0.1022, 1.0, 0.05781, 0.05951, 0.1022, 1.0, 0.05781, 0.05951, 0.1022, 1.0, 0.05781, 0.05951, 0.1022, 1.0, 0.05781, 0.05951, 0.1022, 1.0, 0.05781, 0.05951, 0.1022, 1.0, 0.05781, 0.05951, 0.1022, 1.0, 0.05781, 0.05951, 0.1022, 1.0, 0.05781, 0.05951, 0.1022, 1.0, 0.05781, 0.05951, 0.1022, 1.0, 0.05781, 0.05951, 0.1022, 1.0, 0.05781, 0.05951, 0.1022, 1.0, 0.05781, 0.05951, 0.1022, 1.0, 0.05781, 0.05951, 0.1022, 1.0, 0.05781, 0.05951, 0.1022, 1.0, 0.05781, 0.05951, 0.1022, 1.0, 0.05781, 0.05951, 0.1022, 1.0, 0.05781, 0.05951, 0.1022, 1.0, 0.05781, 0.05951, 0.1022, 1.0, 0.05781, 0.05951, 0.1022, 1.0, 0.05781, 0.05951, 0.1022, 1.0, 0.05781, 0.05951, 0.1022, 1.0, 0.05781, 0.05951, 0.1022, 1.0, 0.05781, 0.05951, 0.1022, 1.0, 0.05781, 0.05951, 0.1022, 1.0, 0.05781, 0.05951, 0.1022, 1.0, 0.05781, 0.05951, 0.1022, 1.0, 0.05781, 0.05951, 0.1022, 1.0, 0.05781, 0.05951, 0.1022, 1.0, 0.05781, 0.05951, 0.1022, 1.0, 0.05781, 0.05951, 0.1022, 1.0, 0.05781, 0.05951, 0.1022, 1.0, 0.05781, 0.05951, 0.1022, 1.0, 0.05781, 0.05951, 0.1022, 1.0, 0.05781, 0.05951, 0.1022, 1.0, 0.05781, 0.05951, 0.1022, 1.0, 0.05781, 0.05951, 0.1022, 1.0, 0.05781, 0.05951, 0.1022, 1.0, 0.05781, 0.05951, 0.1022, 1.0, 0.05781, 0.05951, 0.1022, 1.0, 0.05781, 0.05951, 0.1022, 1.0])
me_cube_008.materials.append(mat_material)
me_cube_008.use_paint_bone_selection = False
me_cube_008.use_paint_mask = True
me_cube_008.update()

# ---- objects
ob_cube_143 = bpy.data.objects.new('Cube.143', me_cube_130)
ob_cube_141 = bpy.data.objects.new('Cube.141', me_cube_008)

# ---- transforms, parenting, visibility, modifiers, constraints
ob_cube_143.location = (-0.45, -0.4, 0.15)
ob_cube_143.show_empty_image_only_axis_aligned = True
ob_cube_143.show_wire = True
_m = ob_cube_143.modifiers.new('Bevel', 'BEVEL')
_m.width = 0.01
_m.width_pct = 0.01
_m.angle_limit = 1.047
_m.harden_normals = True
_m = ob_cube_143.modifiers.new('Triangulate', 'TRIANGULATE')
ob_cube_141.location = (0.0, 0.0, 0.0)
ob_cube_141.show_empty_image_only_axis_aligned = True
ob_cube_141.show_wire = True
_m = ob_cube_141.modifiers.new('Bevel', 'BEVEL')
_m.width = 0.01
_m.width_pct = 0.01
_m.harden_normals = True
_m = ob_cube_141.modifiers.new('Triangulate', 'TRIANGULATE')

# ---- collection membership
col_collection.objects.link(ob_cube_143)
col_collection.objects.link(ob_cube_141)

# ---- scene / render settings (as saved in the file)
scene.frame_start = 1; scene.frame_end = 250; scene.frame_set(1)
scene.render.engine = 'BLENDER_EEVEE_NEXT'
scene.cycles.sampling_pattern = 'TABULATED_SOBOL'
scene.view_settings.view_transform = 'Filmic'
bpy.context.view_layer.update()

# ---- added for rendering (the .blend has no active camera and no usable light): camera, sun
cam_auto = bpy.data.cameras.new('AutoCamera')
cam_auto.lens = 50.0
cam_auto.sensor_width = 36.0
cam_auto.clip_end = 1000.0
ob_auto_camera = bpy.data.objects.new('AutoCamera', cam_auto)
scene.collection.objects.link(ob_auto_camera)
ob_auto_camera.location = (2.35524, -2.82628, 2.98419)
ob_auto_camera.rotation_euler = (1.09748, -7.21219e-08, 0.694738)
scene.camera = ob_auto_camera
light_auto_sun = bpy.data.lights.new('AutoSun', 'SUN')
light_auto_sun.energy = 3.0
light_auto_sun.angle = 0.0523599
ob_auto_sun = bpy.data.objects.new('AutoSun', light_auto_sun)
scene.collection.objects.link(ob_auto_sun)
ob_auto_sun.rotation_euler = (0.872665, 0.174533, 0.523599)
bpy.context.view_layer.update()
